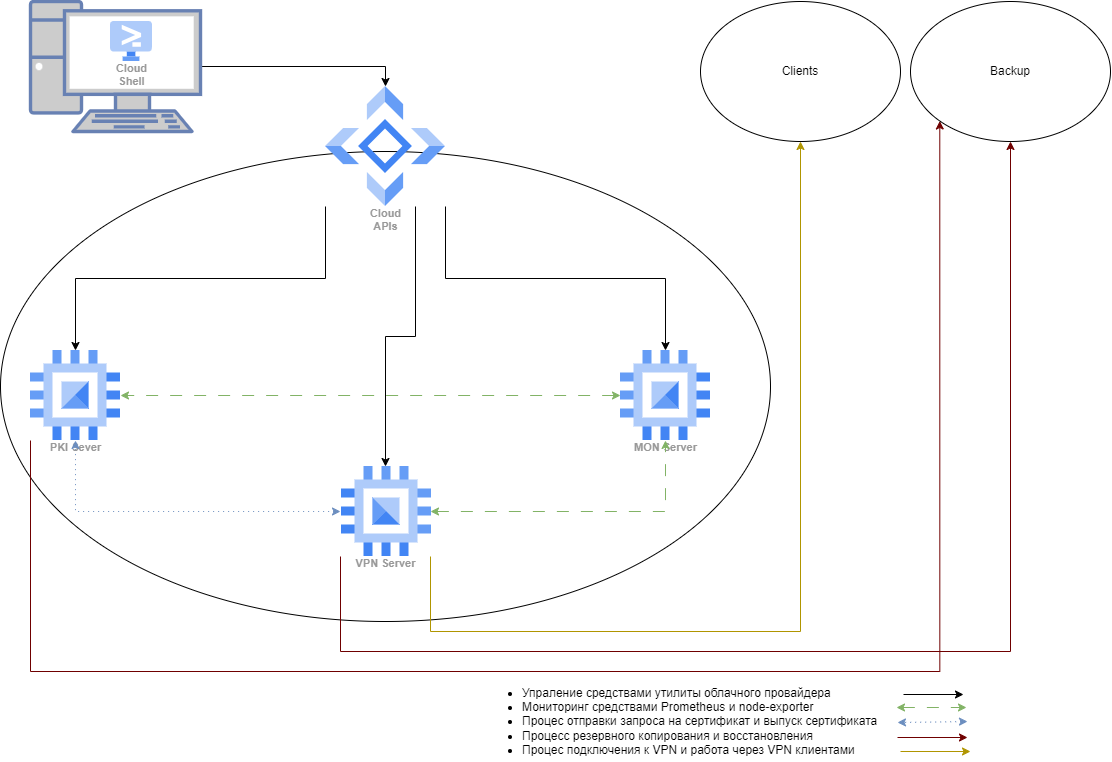

The diagram above was exported from draw.io. Its source (the exported page's mxGraphModel, read from the mxfile embedded in the PNG):
<mxGraphModel dx="1424" dy="929" grid="1" gridSize="10" guides="1" tooltips="1" connect="1" arrows="1" fold="1" page="1" pageScale="1" pageWidth="1169" pageHeight="827" math="0" shadow="0">
  <root>
    <mxCell id="0" />
    <mxCell id="1" parent="0" />
    <mxCell id="uT4GWdOJRzV0obSYSjK9-44" style="edgeStyle=orthogonalEdgeStyle;rounded=0;orthogonalLoop=1;jettySize=auto;html=1;entryX=0.5;entryY=0;entryDx=0;entryDy=0;" edge="1" parent="1" source="uT4GWdOJRzV0obSYSjK9-20" target="uT4GWdOJRzV0obSYSjK9-30">
      <mxGeometry relative="1" as="geometry">
        <mxPoint x="20" y="120" as="sourcePoint" />
      </mxGeometry>
    </mxCell>
    <mxCell id="uT4GWdOJRzV0obSYSjK9-20" value="" style="fontColor=#0066CC;verticalAlign=top;verticalLabelPosition=bottom;labelPosition=center;align=center;html=1;outlineConnect=0;fillColor=#CCCCCC;strokeColor=#6881B3;gradientColor=none;gradientDirection=north;strokeWidth=2;shape=mxgraph.networks.pc;" vertex="1" parent="1">
      <mxGeometry x="40" y="60" width="170" height="130" as="geometry" />
    </mxCell>
    <mxCell id="uT4GWdOJRzV0obSYSjK9-22" value="" style="ellipse;whiteSpace=wrap;html=1;" vertex="1" parent="1">
      <mxGeometry x="10" y="210" width="770" height="470" as="geometry" />
    </mxCell>
    <mxCell id="uT4GWdOJRzV0obSYSjK9-54" style="edgeStyle=orthogonalEdgeStyle;rounded=0;orthogonalLoop=1;jettySize=auto;html=1;exitX=0;exitY=1;exitDx=0;exitDy=0;entryX=0;entryY=1;entryDx=0;entryDy=0;fillColor=#a20025;strokeColor=#6F0000;" edge="1" parent="1" source="uT4GWdOJRzV0obSYSjK9-23" target="uT4GWdOJRzV0obSYSjK9-52">
      <mxGeometry relative="1" as="geometry">
        <Array as="points">
          <mxPoint x="40" y="730" />
          <mxPoint x="949" y="730" />
        </Array>
      </mxGeometry>
    </mxCell>
    <mxCell id="uT4GWdOJRzV0obSYSjK9-23" value="PKI Sever" style="sketch=0;html=1;verticalAlign=top;labelPosition=center;verticalLabelPosition=bottom;align=center;spacingTop=-6;fontSize=11;fontStyle=1;fontColor=#999999;shape=image;aspect=fixed;imageAspect=0;image=data:image/svg+xml,(base64 omitted: 880 chars);" vertex="1" parent="1">
      <mxGeometry x="40" y="409" width="90" height="90" as="geometry" />
    </mxCell>
    <mxCell id="uT4GWdOJRzV0obSYSjK9-26" value="Cloud&#10;Shell" style="sketch=0;html=1;verticalAlign=top;labelPosition=center;verticalLabelPosition=bottom;align=center;spacingTop=-6;fontSize=11;fontStyle=1;fontColor=#999999;shape=image;aspect=fixed;imageAspect=0;image=data:image/svg+xml,(base64 omitted: 1096 chars);" vertex="1" parent="1">
      <mxGeometry x="120" y="80" width="42" height="40" as="geometry" />
    </mxCell>
    <mxCell id="uT4GWdOJRzV0obSYSjK9-37" style="edgeStyle=orthogonalEdgeStyle;rounded=0;orthogonalLoop=1;jettySize=auto;html=1;exitX=0;exitY=0.5;exitDx=0;exitDy=0;entryX=1;entryY=0.5;entryDx=0;entryDy=0;startArrow=classic;startFill=1;fillColor=#d5e8d4;strokeColor=#82b366;dashed=1;dashPattern=12 12;" edge="1" parent="1" source="uT4GWdOJRzV0obSYSjK9-29" target="uT4GWdOJRzV0obSYSjK9-23">
      <mxGeometry relative="1" as="geometry" />
    </mxCell>
    <mxCell id="uT4GWdOJRzV0obSYSjK9-29" value="MON Server" style="sketch=0;html=1;verticalAlign=top;labelPosition=center;verticalLabelPosition=bottom;align=center;spacingTop=-6;fontSize=11;fontStyle=1;fontColor=#999999;shape=image;aspect=fixed;imageAspect=0;image=data:image/svg+xml,(base64 omitted: 880 chars);" vertex="1" parent="1">
      <mxGeometry x="630" y="409" width="90" height="90" as="geometry" />
    </mxCell>
    <mxCell id="uT4GWdOJRzV0obSYSjK9-48" style="edgeStyle=orthogonalEdgeStyle;rounded=0;orthogonalLoop=1;jettySize=auto;html=1;exitX=0;exitY=1;exitDx=0;exitDy=0;entryX=0.5;entryY=0;entryDx=0;entryDy=0;" edge="1" parent="1" source="uT4GWdOJRzV0obSYSjK9-30" target="uT4GWdOJRzV0obSYSjK9-23">
      <mxGeometry relative="1" as="geometry" />
    </mxCell>
    <mxCell id="uT4GWdOJRzV0obSYSjK9-49" style="edgeStyle=orthogonalEdgeStyle;rounded=0;orthogonalLoop=1;jettySize=auto;html=1;exitX=1;exitY=1;exitDx=0;exitDy=0;entryX=0.5;entryY=0;entryDx=0;entryDy=0;" edge="1" parent="1" source="uT4GWdOJRzV0obSYSjK9-30" target="uT4GWdOJRzV0obSYSjK9-29">
      <mxGeometry relative="1" as="geometry" />
    </mxCell>
    <mxCell id="uT4GWdOJRzV0obSYSjK9-50" style="edgeStyle=orthogonalEdgeStyle;rounded=0;orthogonalLoop=1;jettySize=auto;html=1;exitX=0.75;exitY=1;exitDx=0;exitDy=0;entryX=0;entryY=0.5;entryDx=0;entryDy=0;" edge="1" parent="1" source="uT4GWdOJRzV0obSYSjK9-30" target="uT4GWdOJRzV0obSYSjK9-31">
      <mxGeometry relative="1" as="geometry" />
    </mxCell>
    <mxCell id="uT4GWdOJRzV0obSYSjK9-30" value="Cloud&#10;APIs" style="sketch=0;html=1;verticalAlign=top;labelPosition=center;verticalLabelPosition=bottom;align=center;spacingTop=-6;fontSize=11;fontStyle=1;fontColor=#999999;shape=image;aspect=fixed;imageAspect=0;image=data:image/svg+xml,(base64 omitted: 1052 chars);" vertex="1" parent="1">
      <mxGeometry x="335" y="145" width="120" height="120" as="geometry" />
    </mxCell>
    <mxCell id="uT4GWdOJRzV0obSYSjK9-35" style="edgeStyle=orthogonalEdgeStyle;rounded=0;orthogonalLoop=1;jettySize=auto;html=1;exitX=0.5;exitY=1;exitDx=0;exitDy=0;entryX=0.5;entryY=1;entryDx=0;entryDy=0;startArrow=classic;startFill=1;fillColor=#dae8fc;strokeColor=#6c8ebf;dashed=1;dashPattern=1 4;" edge="1" parent="1" source="uT4GWdOJRzV0obSYSjK9-31" target="uT4GWdOJRzV0obSYSjK9-23">
      <mxGeometry relative="1" as="geometry" />
    </mxCell>
    <mxCell id="uT4GWdOJRzV0obSYSjK9-40" style="edgeStyle=orthogonalEdgeStyle;rounded=0;orthogonalLoop=1;jettySize=auto;html=1;exitX=0.5;exitY=0;exitDx=0;exitDy=0;fillColor=#d5e8d4;strokeColor=#82b366;startArrow=classic;startFill=1;dashed=1;dashPattern=12 12;" edge="1" parent="1" source="uT4GWdOJRzV0obSYSjK9-31" target="uT4GWdOJRzV0obSYSjK9-29">
      <mxGeometry relative="1" as="geometry" />
    </mxCell>
    <mxCell id="uT4GWdOJRzV0obSYSjK9-55" style="edgeStyle=orthogonalEdgeStyle;rounded=0;orthogonalLoop=1;jettySize=auto;html=1;exitX=1;exitY=1;exitDx=0;exitDy=0;entryX=0.5;entryY=1;entryDx=0;entryDy=0;fillColor=#a20025;strokeColor=#6F0000;" edge="1" parent="1" source="uT4GWdOJRzV0obSYSjK9-31" target="uT4GWdOJRzV0obSYSjK9-52">
      <mxGeometry relative="1" as="geometry">
        <Array as="points">
          <mxPoint x="350" y="710" />
          <mxPoint x="1020" y="710" />
        </Array>
      </mxGeometry>
    </mxCell>
    <mxCell id="uT4GWdOJRzV0obSYSjK9-58" style="edgeStyle=orthogonalEdgeStyle;rounded=0;orthogonalLoop=1;jettySize=auto;html=1;exitX=1;exitY=0;exitDx=0;exitDy=0;entryX=0.5;entryY=1;entryDx=0;entryDy=0;fillColor=#e3c800;strokeColor=#B09500;" edge="1" parent="1" source="uT4GWdOJRzV0obSYSjK9-31" target="uT4GWdOJRzV0obSYSjK9-57">
      <mxGeometry relative="1" as="geometry">
        <Array as="points">
          <mxPoint x="440" y="690" />
          <mxPoint x="810" y="690" />
        </Array>
      </mxGeometry>
    </mxCell>
    <mxCell id="uT4GWdOJRzV0obSYSjK9-31" value="VPN Server" style="sketch=0;html=1;verticalAlign=top;labelPosition=center;verticalLabelPosition=bottom;align=center;spacingTop=-6;fontSize=11;fontStyle=1;fontColor=#999999;shape=image;aspect=fixed;imageAspect=0;image=data:image/svg+xml,(base64 omitted: 880 chars);direction=south;" vertex="1" parent="1">
      <mxGeometry x="350" y="525" width="90" height="90" as="geometry" />
    </mxCell>
    <mxCell id="uT4GWdOJRzV0obSYSjK9-51" style="edgeStyle=orthogonalEdgeStyle;rounded=0;orthogonalLoop=1;jettySize=auto;html=1;exitX=0.5;exitY=1;exitDx=0;exitDy=0;" edge="1" parent="1" source="uT4GWdOJRzV0obSYSjK9-22" target="uT4GWdOJRzV0obSYSjK9-22">
      <mxGeometry relative="1" as="geometry" />
    </mxCell>
    <mxCell id="uT4GWdOJRzV0obSYSjK9-52" value="Backup" style="ellipse;whiteSpace=wrap;html=1;" vertex="1" parent="1">
      <mxGeometry x="920" y="60" width="200" height="140" as="geometry" />
    </mxCell>
    <mxCell id="uT4GWdOJRzV0obSYSjK9-57" value="Clients" style="ellipse;whiteSpace=wrap;html=1;" vertex="1" parent="1">
      <mxGeometry x="710" y="60" width="200" height="140" as="geometry" />
    </mxCell>
    <mxCell id="uT4GWdOJRzV0obSYSjK9-59" value="&lt;ul&gt;&lt;li&gt;Упраление средствами утилиты облачного провайдера&lt;/li&gt;&lt;li&gt;Мониторинг средствами Prometheus и node-exporter&lt;/li&gt;&lt;li&gt;Процес отправки запроса на сертификат и выпуск сертификата&lt;/li&gt;&lt;li&gt;Процесс резервного копирования и восстановления&lt;/li&gt;&lt;li&gt;Процес подключения к VPN и работа через VPN клиентами&lt;/li&gt;&lt;/ul&gt;" style="text;strokeColor=none;fillColor=none;html=1;whiteSpace=wrap;verticalAlign=middle;overflow=hidden;" vertex="1" parent="1">
      <mxGeometry x="490" y="730" width="600" height="90" as="geometry" />
    </mxCell>
    <mxCell id="uT4GWdOJRzV0obSYSjK9-61" value="" style="endArrow=classic;html=1;rounded=0;" edge="1" parent="1">
      <mxGeometry width="50" height="50" relative="1" as="geometry">
        <mxPoint x="913" y="753" as="sourcePoint" />
        <mxPoint x="973" y="753" as="targetPoint" />
      </mxGeometry>
    </mxCell>
    <mxCell id="uT4GWdOJRzV0obSYSjK9-62" style="edgeStyle=orthogonalEdgeStyle;rounded=0;orthogonalLoop=1;jettySize=auto;html=1;fillColor=#d5e8d4;strokeColor=#82b366;startArrow=classic;startFill=1;dashed=1;dashPattern=12 12;" edge="1" parent="1">
      <mxGeometry relative="1" as="geometry">
        <mxPoint x="906" y="766" as="sourcePoint" />
        <mxPoint x="976" y="766" as="targetPoint" />
      </mxGeometry>
    </mxCell>
    <mxCell id="uT4GWdOJRzV0obSYSjK9-63" style="edgeStyle=orthogonalEdgeStyle;rounded=0;orthogonalLoop=1;jettySize=auto;html=1;exitX=0.5;exitY=1;exitDx=0;exitDy=0;startArrow=classic;startFill=1;fillColor=#dae8fc;strokeColor=#6c8ebf;dashed=1;dashPattern=1 4;" edge="1" parent="1">
      <mxGeometry relative="1" as="geometry">
        <mxPoint x="977" y="780" as="sourcePoint" />
        <mxPoint x="907" y="781" as="targetPoint" />
      </mxGeometry>
    </mxCell>
    <mxCell id="uT4GWdOJRzV0obSYSjK9-65" style="edgeStyle=orthogonalEdgeStyle;rounded=0;orthogonalLoop=1;jettySize=auto;html=1;fillColor=#a20025;strokeColor=#6F0000;" edge="1" parent="1">
      <mxGeometry relative="1" as="geometry">
        <mxPoint x="907" y="796" as="sourcePoint" />
        <mxPoint x="977" y="796" as="targetPoint" />
        <Array as="points">
          <mxPoint x="907" y="796" />
          <mxPoint x="1816" y="796" />
        </Array>
      </mxGeometry>
    </mxCell>
    <mxCell id="uT4GWdOJRzV0obSYSjK9-66" style="edgeStyle=orthogonalEdgeStyle;rounded=0;orthogonalLoop=1;jettySize=auto;html=1;fillColor=#e3c800;strokeColor=#B09500;" edge="1" parent="1">
      <mxGeometry relative="1" as="geometry">
        <mxPoint x="910" y="810" as="sourcePoint" />
        <mxPoint x="980" y="810" as="targetPoint" />
        <Array as="points">
          <mxPoint x="910" y="810" />
          <mxPoint x="1280" y="810" />
        </Array>
      </mxGeometry>
    </mxCell>
  </root>
</mxGraphModel>